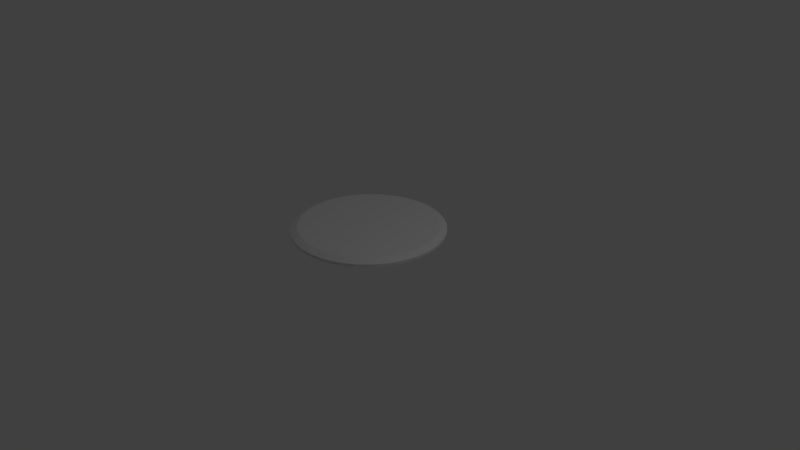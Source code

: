 # Source: half-patty.blend  (saved by Blender 2.78.0; exported with 4.5.12 LTS)
import bpy
from mathutils import Matrix  # noqa: F401  (used for matrix-valued properties, if any)

bpy.ops.wm.read_factory_settings(use_empty=True)
scene = bpy.context.scene
scene.name = 'Scene'

# ---- collections
col_collection_1 = bpy.data.collections.new('Collection 1'); scene.collection.children.link(col_collection_1)

# ---- world
world_world = bpy.data.worlds.new('World'); scene.world = world_world
world_world.color = (0.05088, 0.05088, 0.05088)
world_world.use_sun_shadow = False
world_world.sun_shadow_jitter_overblur = 0.0
world_world.cycles.sampling_method = 'MANUAL'

# ---- cameras
cam_camera = bpy.data.cameras.new('Camera')
cam_camera.clip_end = 100.0
cam_camera.lens = 35.0
cam_camera.sensor_width = 32.0
cam_camera.sensor_height = 18.0
cam_camera.ortho_scale = 7.314
cam_camera.dof.focus_distance = 0.0
cam_camera.dof.aperture_fstop = 128.0

# ---- lights
light_lamp = bpy.data.lights.new('Lamp', 'POINT')
light_lamp.transmission_factor = 0.0
light_lamp.cutoff_distance = 30.0
light_lamp.energy = 100.0
light_lamp.shadow_buffer_clip_start = 1.001
light_lamp.shadow_soft_size = 0.1
light_lamp.shadow_maximum_resolution = 0.006
light_lamp.use_absolute_resolution = True

# ---- meshes
me_cylinder = bpy.data.meshes.new('Cylinder')
me_cylinder.from_pydata([(-7.451e-08, 0.9015, 1.0), (0.09754, 0.9904, 0.902), (-0.09754, 0.9904, 0.902), (0.1759, 0.8842, 1.0), (0.2889, 0.9523, 0.902), (0.09755, 0.9904, 0.902), (0.345, 0.8329, 1.0), (0.4691, 0.8777, 0.902), (0.2889, 0.9523, 0.902), (0.5009, 0.7496, 1.0), (0.6313, 0.7693, 0.902), (0.4691, 0.8777, 0.902), (0.6375, 0.6375, 1.0), (0.7693, 0.6313, 0.902), (0.6313, 0.7693, 0.902), (0.7496, 0.5009, 1.0), (0.8777, 0.4691, 0.902), (0.7693, 0.6313, 0.902), (0.8329, 0.345, 1.0), (0.9523, 0.2889, 0.902), (0.8777, 0.4691, 0.902), (0.8842, 0.1759, 1.0), (0.9904, 0.09755, 0.902), (0.9523, 0.2889, 0.902), (0.9015, 4.47e-08, 1.0), (0.9904, -0.09754, 0.902), (0.9904, 0.09754, 0.902), (0.8842, -0.1759, 1.0), (0.9523, -0.2889, 0.902), (0.9904, -0.09755, 0.902), (0.8329, -0.345, 1.0), (0.8777, -0.4691, 0.902), (0.9523, -0.2889, 0.902), (0.7496, -0.5009, 1.0), (0.7693, -0.6313, 0.902), (0.8777, -0.4691, 0.902), (0.6375, -0.6375, 1.0), (0.6313, -0.7693, 0.902), (0.7693, -0.6313, 0.902), (0.5009, -0.7496, 1.0), (0.4691, -0.8777, 0.902), (0.6313, -0.7693, 0.902), (0.345, -0.8329, 1.0), (0.2889, -0.9523, 0.902), (0.4691, -0.8777, 0.902), (0.1759, -0.8842, 1.0), (0.09755, -0.9904, 0.902), (0.2889, -0.9523, 0.902), (-2.664e-07, -0.9015, 1.0), (-0.09754, -0.9904, 0.902), (0.09754, -0.9904, 0.902), (-0.1759, -0.8842, 1.0), (-0.2889, -0.9523, 0.902), (-0.09755, -0.9904, 0.902), (-0.345, -0.8329, 1.0), (-0.4691, -0.8777, 0.902), (-0.2889, -0.9523, 0.902), (-0.5009, -0.7496, 1.0), (-0.6313, -0.7693, 0.902), (-0.4691, -0.8777, 0.902), (-0.6375, -0.6375, 1.0), (-0.7693, -0.6313, 0.902), (-0.6313, -0.7693, 0.902), (-0.7496, -0.5009, 1.0), (-0.8777, -0.4691, 0.902), (-0.7693, -0.6313, 0.902), (-0.8329, -0.345, 1.0), (-0.9523, -0.2889, 0.902), (-0.8777, -0.4691, 0.902), (-0.8842, -0.1759, 1.0), (-0.9904, -0.09755, 0.902), (-0.9523, -0.2889, 0.902), (-0.9015, 1.089e-06, 1.0), (-0.9904, 0.09755, 0.902), (-0.9904, -0.09754, 0.902), (-0.8842, 0.1759, 1.0), (-0.9523, 0.2889, 0.902), (-0.9904, 0.09755, 0.902), (-0.8329, 0.345, 1.0), (-0.8777, 0.4691, 0.902), (-0.9523, 0.2889, 0.902), (-0.7496, 0.5009, 1.0), (-0.7693, 0.6313, 0.902), (-0.8777, 0.4691, 0.902), (-0.6375, 0.6375, 1.0), (-0.6313, 0.7693, 0.902), (-0.7693, 0.6313, 0.902), (-0.5009, 0.7496, 1.0), (-0.4691, 0.8777, 0.902), (-0.6313, 0.7693, 0.902), (-0.345, 0.8329, 1.0), (-0.2889, 0.9523, 0.902), (-0.4691, 0.8777, 0.902), (-0.1759, 0.8842, 1.0), (-0.09754, 0.9904, 0.902), (-0.2889, 0.9523, 0.902), (-0.2889, 0.9523, 0.8221), (0.2889, 0.9523, 0.8221), (0.2889, 0.9523, 0.8221), (-0.4691, 0.8777, 0.8221), (-0.2889, 0.9523, 0.8221), (-0.4691, 0.8777, 0.8221), (-0.7693, 0.6313, 0.8221), (-0.6313, 0.7693, 0.8221), (-0.6313, 0.7693, 0.8221), (-0.7693, 0.6313, 0.8221), (-0.9523, 0.2889, 0.8221), (-0.8777, 0.4691, 0.8221), (-0.8777, 0.4691, 0.8221), (-0.9523, 0.2889, 0.8221), (-0.9904, 0.09755, 0.8221), (-0.9904, -0.09755, 0.8221), (-0.9904, -0.09754, 0.8221), (-0.9904, 0.09755, 0.8221), (-0.9523, -0.2889, 0.8221), (-0.7693, -0.6313, 0.8221), (-0.8777, -0.4691, 0.8221), (-0.9523, -0.2889, 0.8221), (-0.8777, -0.4691, 0.8221), (-0.7693, -0.6313, 0.8221), (0.09754, 0.9904, 0.8221), (-0.09754, 0.9904, 0.8221), (0.09755, 0.9904, 0.8221), (-0.09754, 0.9904, 0.8221), (0.4691, 0.8777, 0.8221), (0.4691, 0.8777, 0.8221), (0.6313, 0.7693, 0.8221), (0.6313, 0.7693, 0.8221), (0.6313, -0.7693, 0.8221), (-0.6313, -0.7693, 0.8221), (-0.6313, -0.7693, 0.8221), (0.7693, -0.6313, 0.8221), (-0.4691, -0.8777, 0.8221), (-0.4691, -0.8777, 0.8221), (0.4691, -0.8777, 0.8221), (-0.2889, -0.9523, 0.8221), (0.6313, -0.7693, 0.8221), (-0.09754, -0.9904, 0.8221), (0.09754, -0.9904, 0.8221), (-0.09755, -0.9904, 0.8221), (0.4691, -0.8777, 0.8221), (0.2889, -0.9523, 0.8221), (0.2889, -0.9523, 0.8221), (0.09755, -0.9904, 0.8221), (-0.2889, -0.9523, 0.8221), (0.7693, 0.6313, 0.8221), (0.7693, 0.6313, 0.8221), (0.9523, 0.2889, 0.8221), (0.9523, 0.2889, 0.8221), (0.8777, 0.4691, 0.8221), (0.8777, 0.4691, 0.8221), (0.9904, -0.09754, 0.8221), (0.9904, 0.09754, 0.8221), (0.9904, 0.09755, 0.8221), (0.9904, -0.09755, 0.8221), (0.9523, -0.2889, 0.8221), (0.8777, -0.4691, 0.8221), (0.9523, -0.2889, 0.8221), (0.8777, -0.4691, 0.8221), (0.7693, -0.6313, 0.8221)], [], [(3, 0, 93, 90, 87, 84, 81, 78, 75, 72, 69, 66, 63, 60, 57, 54, 51, 48, 45, 42, 39, 36, 33, 30, 27, 24, 21, 18, 15, 12, 9, 6), (0, 1, 2), (3, 4, 5), (6, 7, 8), (9, 10, 11), (12, 13, 14), (15, 16, 17), (18, 19, 20), (21, 22, 23), (24, 25, 26), (27, 28, 29), (30, 31, 32), (33, 34, 35), (36, 37, 38), (39, 40, 41), (42, 43, 44), (45, 46, 47), (48, 49, 50), (51, 52, 53), (54, 55, 56), (57, 58, 59), (60, 61, 62), (63, 64, 65), (66, 67, 68), (69, 70, 71), (72, 73, 74), (75, 76, 77), (78, 79, 80), (81, 82, 83), (84, 85, 86), (87, 88, 89), (90, 91, 92), (93, 94, 95), (5, 1, 0, 3), (4, 98, 122, 5), (8, 4, 3, 6), (7, 125, 97, 8), (11, 7, 6, 9), (10, 126, 124, 11), (14, 10, 9, 12), (13, 146, 127, 14), (17, 13, 12, 15), (16, 150, 145, 17), (20, 16, 15, 18), (19, 147, 149, 20), (23, 19, 18, 21), (22, 153, 148, 23), (26, 22, 21, 24), (25, 151, 152, 26), (29, 25, 24, 27), (28, 157, 154, 29), (32, 28, 27, 30), (31, 156, 155, 32), (35, 31, 30, 33), (34, 159, 158, 35), (38, 34, 33, 36), (37, 128, 131, 38), (41, 37, 36, 39), (40, 134, 136, 41), (44, 40, 39, 42), (43, 142, 140, 44), (47, 43, 42, 45), (46, 143, 141, 47), (50, 46, 45, 48), (49, 137, 138, 50), (53, 49, 48, 51), (52, 144, 139, 53), (56, 52, 51, 54), (55, 132, 135, 56), (59, 55, 54, 57), (58, 130, 133, 59), (62, 58, 57, 60), (61, 119, 129, 62), (65, 61, 60, 63), (64, 118, 115, 65), (68, 64, 63, 66), (67, 117, 116, 68), (71, 67, 66, 69), (70, 111, 114, 71), (74, 70, 69, 72), (73, 113, 112, 74), (77, 73, 72, 75), (76, 109, 110, 77), (80, 76, 75, 78), (79, 107, 106, 80), (83, 79, 78, 81), (82, 105, 108, 83), (86, 82, 81, 84), (85, 103, 102, 86), (89, 85, 84, 87), (88, 101, 104, 89), (92, 88, 87, 90), (91, 96, 99, 92), (95, 91, 90, 93), (94, 121, 100, 95), (2, 94, 93, 0), (112, 113, 110, 109, 106, 107, 108, 105, 102, 103, 104, 101, 99, 96, 100, 121, 123, 120, 122, 98, 97, 125, 124, 126, 127, 146, 145, 150, 149, 147, 148, 153, 152, 151, 154, 157, 155, 156, 158, 159, 131, 128, 136, 134, 140, 142, 141, 143, 138, 137, 139, 144, 135, 132, 133, 130, 129, 119, 115, 118, 116, 117, 114, 111), (102, 105, 82, 86), (112, 111, 70, 74), (155, 157, 28, 32), (124, 125, 7, 11), (114, 117, 67, 71), (135, 144, 52, 56), (110, 113, 73, 77), (145, 146, 13, 17), (136, 128, 37, 41), (131, 159, 34, 38), (158, 156, 31, 35), (99, 101, 88, 92), (138, 143, 46, 50), (141, 142, 43, 47), (152, 153, 22, 26), (97, 98, 4, 8), (115, 119, 61, 65), (139, 137, 49, 53), (123, 121, 94, 2), (149, 150, 16, 20), (148, 147, 19, 23), (100, 96, 91, 95), (129, 130, 58, 62), (154, 151, 25, 29), (127, 126, 10, 14), (116, 118, 64, 68), (108, 107, 79, 83), (104, 103, 85, 89), (140, 134, 40, 44), (122, 120, 1, 5), (133, 132, 55, 59), (120, 123, 2, 1), (106, 109, 76, 80)])
me_cylinder.use_remesh_preserve_volume = False
me_cylinder.use_remesh_preserve_attributes = False
me_cylinder.use_mirror_vertex_groups = False
me_cylinder.update()

# ---- objects
ob_cylinder = bpy.data.objects.new('Cylinder', me_cylinder)
ob_lamp = bpy.data.objects.new('Lamp', light_lamp)
ob_camera = bpy.data.objects.new('Camera', cam_camera)

# ---- transforms, parenting, visibility, modifiers, constraints
ob_cylinder.location = (0.0, 0.0, 0.0)
ob_cylinder.scale = (1.0, 1.0, 0.4343)
ob_cylinder.lineart.crease_threshold = 0.0
ob_lamp.location = (4.076, 1.005, 5.904)
ob_lamp.rotation_euler = (0.6503, 0.05522, 1.866)
ob_lamp.lock_rotations_4d = False
ob_lamp.empty_display_type = 'ARROWS'
ob_lamp.color = (0.0, 0.0, 0.0, 0.0)
ob_lamp.lineart.crease_threshold = 0.0
ob_camera.location = (7.481, -6.508, 5.344)
ob_camera.rotation_euler = (1.109, 0.0, 0.8149)
ob_camera.lock_rotations_4d = False
ob_camera.empty_display_type = 'ARROWS'
ob_camera.color = (0.0, 0.0, 0.0, 0.0)
ob_camera.display_type = 'WIRE'
ob_camera.lineart.crease_threshold = 0.0

# ---- collection membership
col_collection_1.objects.link(ob_cylinder)
col_collection_1.objects.link(ob_lamp)
col_collection_1.objects.link(ob_camera)

# ---- scene / render settings (as saved in the file)
scene.camera = ob_camera
scene.frame_start = 1; scene.frame_end = 250; scene.frame_set(1)
scene.render.engine = 'BLENDER_EEVEE_NEXT'
scene.render.resolution_percentage = 50
scene.render.dither_intensity = 0.0
scene.cycles.use_denoising = False
scene.cycles.samples = 128
scene.cycles.sampling_pattern = 'TABULATED_SOBOL'
scene.cycles.light_sampling_threshold = 0.0
scene.cycles.use_adaptive_sampling = False
scene.cycles.use_light_tree = False
scene.cycles.blur_glossy = 0.0
scene.cycles.sample_clamp_indirect = 0.0
scene.view_settings.view_transform = 'Standard'
bpy.context.view_layer.update()
